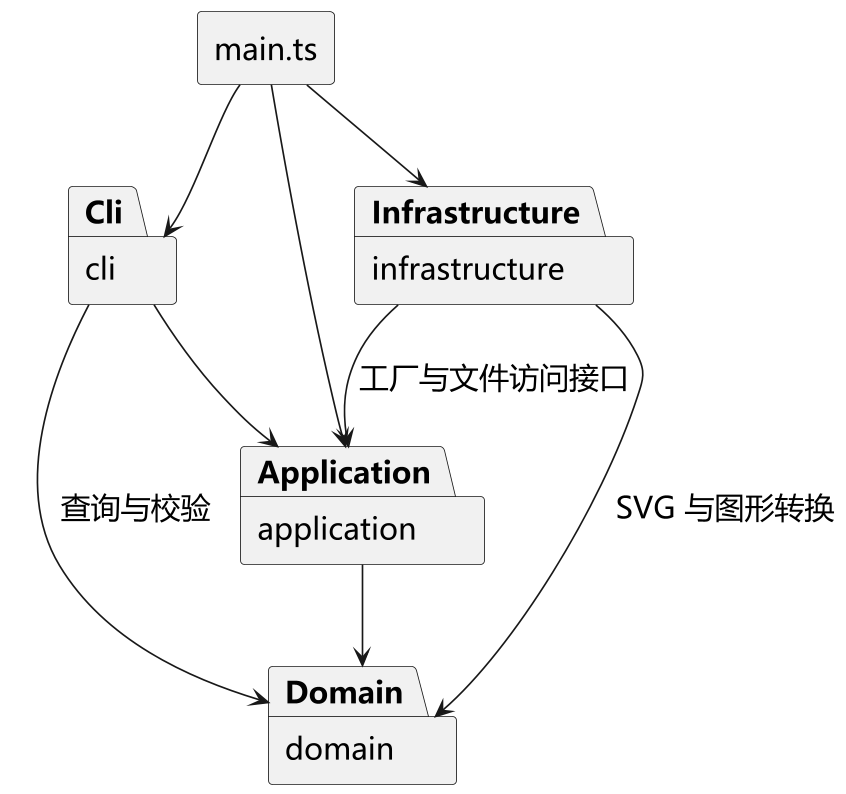

The diagram above was rendered by PlantUML. Its source (embedded in the PNG):
@startuml
skinparam backgroundColor white
skinparam defaultFontName Microsoft YaHei
skinparam defaultFontSize 18
skinparam shadowing false
skinparam dpi 160
skinparam packageStyle rectangle
package "domain" as Domain
package "application" as Application
package "cli" as Cli
package "infrastructure" as Infrastructure
rectangle "main.ts" as Main
Cli --> Application
Cli --> Domain : 查询与校验
Application --> Domain
Infrastructure --> Application : 工厂与文件访问接口
Infrastructure --> Domain : SVG 与图形转换
Main --> Cli
Main --> Application
Main --> Infrastructure
@enduml